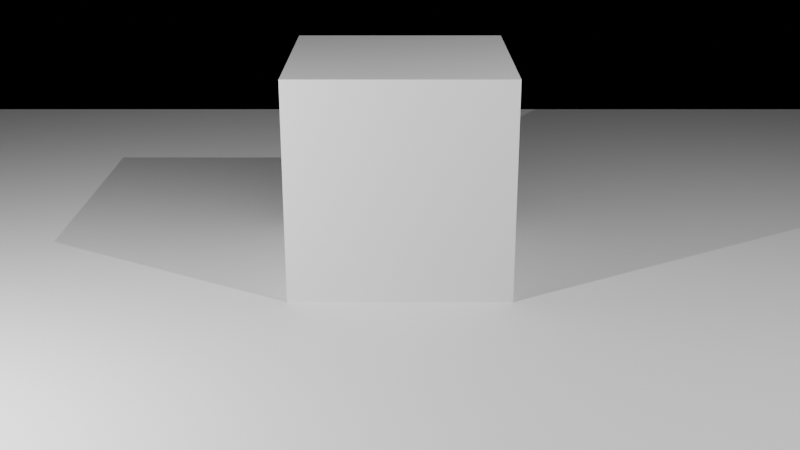 # Source: ch10_04_passes_starter.blend  (saved by Blender 5.3.31; exported with 4.5.12 LTS)
import bpy
from mathutils import Matrix  # noqa: F401  (used for matrix-valued properties, if any)

bpy.ops.wm.read_factory_settings(use_empty=True)
scene = bpy.context.scene
scene.name = 'SC_PASSES'

# ---- collections
col_hero = bpy.data.collections.new('Hero'); scene.collection.children.link(col_hero)
col_backdrop = bpy.data.collections.new('Backdrop'); scene.collection.children.link(col_backdrop)

# ---- materials (node trees are filled in below, after node groups)
mat_ma_hero = bpy.data.materials.new('MA_Hero')

# ---- material node trees
mat_ma_hero.use_nodes = True; mat_ma_hero.node_tree.nodes.clear()
_N = mat_ma_hero.node_tree.nodes; _L = mat_ma_hero.node_tree.links
n0 = _N.new('ShaderNodeBsdfPrincipled'); n0.name = 'Principled BSDF'; n0.location = (-200, 100)
n0.inputs[10].default_value = 0.005
n1 = _N.new('ShaderNodeOutputMaterial'); n1.name = 'Material Output'; n1.location = (200, 100)
_L.new(n0.outputs[0], n1.inputs[0])
n1.is_active_output = True

# ---- cameras
cam_cam = bpy.data.cameras.new('CAM')

# ---- lights
light_key = bpy.data.lights.new('KEY', 'POINT')
light_key.energy = 300.0
light_fill = bpy.data.lights.new('FILL', 'POINT')
light_fill.energy = 300.0

# ---- meshes
me_me_hero = bpy.data.meshes.new('ME_Hero')
me_me_hero.from_pydata([(-0.5, -0.5, -0.5), (-0.5, -0.5, 0.5), (-0.5, 0.5, -0.5), (-0.5, 0.5, 0.5), (0.5, -0.5, -0.5), (0.5, -0.5, 0.5), (0.5, 0.5, -0.5), (0.5, 0.5, 0.5)], [], [(0, 1, 3, 2), (2, 3, 7, 6), (6, 7, 5, 4), (4, 5, 1, 0), (2, 6, 4, 0), (7, 3, 1, 5)])
me_me_hero.materials.append(mat_ma_hero)
me_me_hero.update()
me_me_backdrop = bpy.data.meshes.new('ME_Backdrop')
me_me_backdrop.from_pydata([(-3.0, -3.0, 0.0), (3.0, -3.0, 0.0), (-3.0, 3.0, 0.0), (3.0, 3.0, 0.0)], [], [(0, 1, 3, 2)])
me_me_backdrop.update()

# ---- objects
ob_key = bpy.data.objects.new('KEY', light_key)
ob_fill = bpy.data.objects.new('FILL', light_fill)
ob_cam = bpy.data.objects.new('CAM', cam_cam)
ob_hero = bpy.data.objects.new('Hero', me_me_hero)
ob_backdrop = bpy.data.objects.new('Backdrop', me_me_backdrop)

# ---- transforms, parenting, visibility, modifiers, constraints
ob_key.location = (2.0, -2.0, 3.0)
ob_fill.location = (-2.0, -2.0, 1.5)
ob_cam.location = (0.0, -5.0, 2.0)
ob_cam.rotation_euler = (1.222, 0.0, 0.0)
ob_hero.location = (0.0, 0.0, 0.5)
ob_backdrop.location = (0.0, 0.0, 0.0)

# ---- collection membership
scene.collection.objects.link(ob_key)
scene.collection.objects.link(ob_fill)
scene.collection.objects.link(ob_cam)
col_hero.objects.link(ob_hero)
col_backdrop.objects.link(ob_backdrop)

# ---- scene / render settings (as saved in the file)
scene.camera = ob_cam
scene.frame_start = 1; scene.frame_end = 250; scene.frame_set(1)
scene.render.engine = 'CYCLES'
scene.render.resolution_x = 64
scene.render.resolution_y = 36
scene.render.bake_bias = 0.0
scene.render.bake_samples = 0
scene.render.compositor_device = 'GPU'
scene.cycles.use_denoising = False
scene.cycles.samples = 1
scene.eevee.use_volume_custom_range = False
scene.eevee.fast_gi_thickness_near = 0.1
scene.eevee.fast_gi_thickness_far = 0.0
scene.eevee.ray_tracing_options.screen_trace_thickness = 0.1
bpy.context.view_layer.update()
